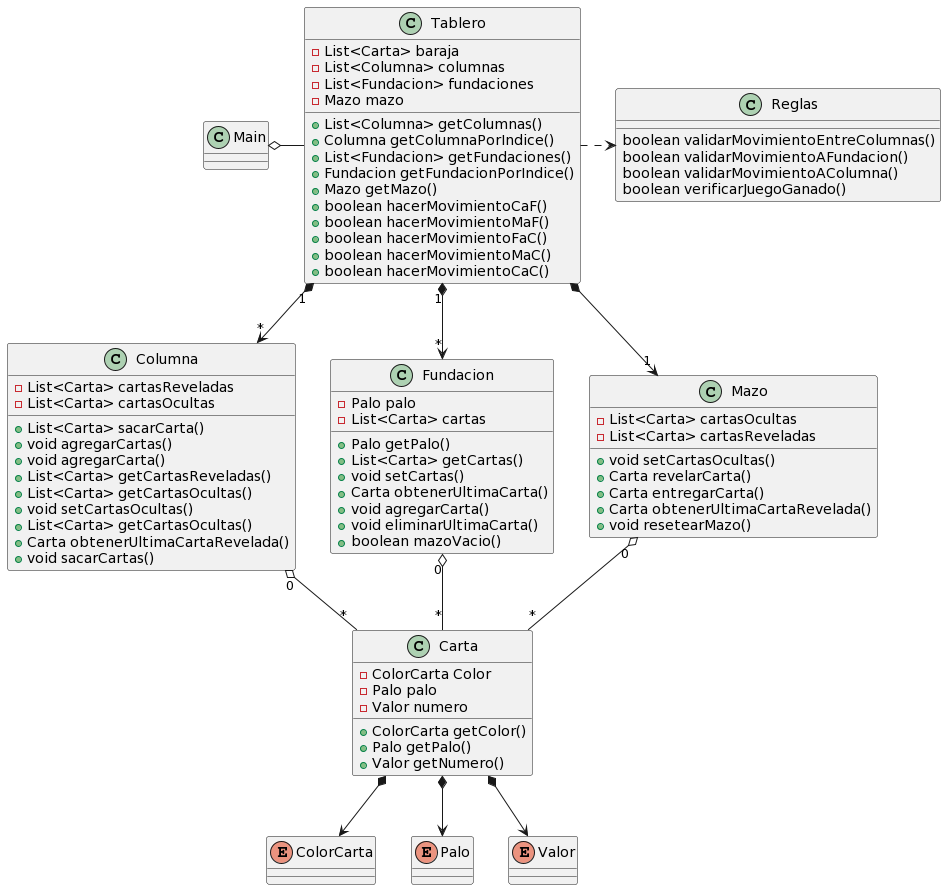

The diagram above was rendered by PlantUML. Its source (embedded in the PNG):
@startuml
Class Main

Class Reglas{
boolean validarMovimientoEntreColumnas()
boolean validarMovimientoAFundacion()
boolean validarMovimientoAColumna()
boolean verificarJuegoGanado()
}

class Tablero{
- List<Carta> baraja
- List<Columna> columnas
- List<Fundacion> fundaciones
- Mazo mazo

+ List<Columna> getColumnas()
+ Columna getColumnaPorIndice()
+ List<Fundacion> getFundaciones()
+ Fundacion getFundacionPorIndice()
+ Mazo getMazo()
+ boolean hacerMovimientoCaF()
+ boolean hacerMovimientoMaF()
+ boolean hacerMovimientoFaC()
+ boolean hacerMovimientoMaC()
+ boolean hacerMovimientoCaC()
}

Class Columna{
- List<Carta> cartasReveladas
- List<Carta> cartasOcultas

+ List<Carta> sacarCarta()
+ void agregarCartas()
+ void agregarCarta()
+ List<Carta> getCartasReveladas()
+ List<Carta> getCartasOcultas()
+ void setCartasOcultas()
+ List<Carta> getCartasOcultas()
+ Carta obtenerUltimaCartaRevelada()
+ void sacarCartas()
}

Class Fundacion{
- Palo palo
- List<Carta> cartas

+ Palo getPalo()
+ List<Carta> getCartas()
+ void setCartas()
+ Carta obtenerUltimaCarta()
+ void agregarCarta()
+ void eliminarUltimaCarta()
+ boolean mazoVacio()
}

Class Mazo{
- List<Carta> cartasOcultas
- List<Carta> cartasReveladas

+ void setCartasOcultas()
+ Carta revelarCarta()
+ Carta entregarCarta()
+ Carta obtenerUltimaCartaRevelada()
+ void resetearMazo()
}

Class Carta{
- ColorCarta Color
- Palo palo
- Valor numero

+ ColorCarta getColor()
+ Palo getPalo()
+ Valor getNumero()
}

enum ColorCarta
enum Palo
enum Valor

Main o- Tablero

Tablero .> Reglas

Tablero "1" *--> "*" Columna
Tablero "1" *--> "*" Fundacion
Tablero *--> "1" Mazo

Mazo "0" o-- "*" Carta
Columna "0" o-- "*" Carta
Fundacion "0" o-- "*" Carta

Carta *--> ColorCarta
Carta *--> Palo
Carta *--> Valor
@enduml